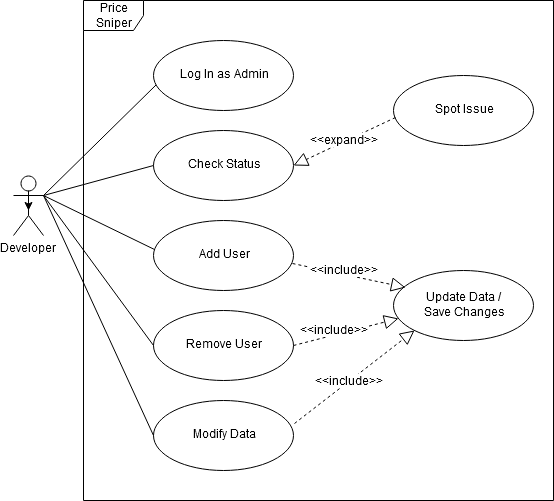

The diagram above was exported from draw.io. Its source (the exported page's mxGraphModel, read from the mxfile embedded in the PNG):
<mxGraphModel dx="872" dy="473" grid="1" gridSize="10" guides="1" tooltips="1" connect="1" arrows="1" fold="1" page="1" pageScale="1" pageWidth="1169" pageHeight="1652" math="0" shadow="0">
  <root>
    <mxCell id="0" />
    <mxCell id="1" parent="0" />
    <mxCell id="TO72Itru7cGFYQqYJN3V-3" value="Price Sniper" style="shape=umlFrame;whiteSpace=wrap;html=1;" vertex="1" parent="1">
      <mxGeometry x="210" y="30" width="470" height="500" as="geometry" />
    </mxCell>
    <mxCell id="TO72Itru7cGFYQqYJN3V-34" style="edgeStyle=orthogonalEdgeStyle;rounded=0;html=1;exitX=0.5;exitY=0.5;exitDx=0;exitDy=0;exitPerimeter=0;jettySize=auto;orthogonalLoop=1;" edge="1" parent="1" source="TO72Itru7cGFYQqYJN3V-4">
      <mxGeometry relative="1" as="geometry">
        <mxPoint x="155" y="240" as="targetPoint" />
      </mxGeometry>
    </mxCell>
    <mxCell id="TO72Itru7cGFYQqYJN3V-4" value="Developer" style="shape=umlActor;verticalLabelPosition=bottom;labelBackgroundColor=#ffffff;verticalAlign=top;html=1;" vertex="1" parent="1">
      <mxGeometry x="140" y="205" width="30" height="60" as="geometry" />
    </mxCell>
    <mxCell id="TO72Itru7cGFYQqYJN3V-7" value="Add User" style="ellipse;whiteSpace=wrap;html=1;" vertex="1" parent="1">
      <mxGeometry x="280" y="250" width="140" height="70" as="geometry" />
    </mxCell>
    <mxCell id="TO72Itru7cGFYQqYJN3V-8" value="&lt;div&gt;Update Data / &lt;br&gt;&lt;/div&gt;&lt;div&gt;Save Changes&lt;/div&gt;" style="ellipse;whiteSpace=wrap;html=1;" vertex="1" parent="1">
      <mxGeometry x="520" y="300" width="140" height="70" as="geometry" />
    </mxCell>
    <mxCell id="TO72Itru7cGFYQqYJN3V-9" value="Remove User" style="ellipse;whiteSpace=wrap;html=1;" vertex="1" parent="1">
      <mxGeometry x="280" y="340" width="140" height="70" as="geometry" />
    </mxCell>
    <mxCell id="TO72Itru7cGFYQqYJN3V-14" value="" style="endArrow=none;html=1;entryX=1;entryY=0.3333333333333333;entryDx=0;entryDy=0;entryPerimeter=0;exitX=0.007;exitY=0.414;exitDx=0;exitDy=0;exitPerimeter=0;" edge="1" parent="1" source="TO72Itru7cGFYQqYJN3V-7" target="TO72Itru7cGFYQqYJN3V-4">
      <mxGeometry width="50" height="50" relative="1" as="geometry">
        <mxPoint x="130" y="630" as="sourcePoint" />
        <mxPoint x="180" y="580" as="targetPoint" />
      </mxGeometry>
    </mxCell>
    <mxCell id="TO72Itru7cGFYQqYJN3V-16" value="" style="endArrow=none;html=1;entryX=1;entryY=0.3333333333333333;entryDx=0;entryDy=0;entryPerimeter=0;exitX=0;exitY=0.5;exitDx=0;exitDy=0;" edge="1" parent="1" source="TO72Itru7cGFYQqYJN3V-9" target="TO72Itru7cGFYQqYJN3V-4">
      <mxGeometry width="50" height="50" relative="1" as="geometry">
        <mxPoint x="271" y="119" as="sourcePoint" />
        <mxPoint x="180" y="210" as="targetPoint" />
      </mxGeometry>
    </mxCell>
    <mxCell id="TO72Itru7cGFYQqYJN3V-25" value="" style="endArrow=block;dashed=1;endFill=0;endSize=12;html=1;exitX=0.993;exitY=0.614;exitDx=0;exitDy=0;exitPerimeter=0;entryX=0.086;entryY=0.243;entryDx=0;entryDy=0;entryPerimeter=0;" edge="1" parent="1" source="TO72Itru7cGFYQqYJN3V-7" target="TO72Itru7cGFYQqYJN3V-8">
      <mxGeometry width="160" relative="1" as="geometry">
        <mxPoint x="250" y="510" as="sourcePoint" />
        <mxPoint x="510" y="330" as="targetPoint" />
      </mxGeometry>
    </mxCell>
    <mxCell id="TO72Itru7cGFYQqYJN3V-26" value="&amp;lt;&amp;lt;include&amp;gt;&amp;gt;" style="text;html=1;resizable=0;points=[];align=center;verticalAlign=middle;labelBackgroundColor=#ffffff;" vertex="1" connectable="0" parent="TO72Itru7cGFYQqYJN3V-25">
      <mxGeometry x="0.175" y="1" relative="1" as="geometry">
        <mxPoint x="-15.5" y="-6" as="offset" />
      </mxGeometry>
    </mxCell>
    <mxCell id="TO72Itru7cGFYQqYJN3V-27" value="" style="endArrow=block;dashed=1;endFill=0;endSize=12;html=1;exitX=1;exitY=0.5;exitDx=0;exitDy=0;entryX=0.036;entryY=0.686;entryDx=0;entryDy=0;entryPerimeter=0;" edge="1" parent="1" source="TO72Itru7cGFYQqYJN3V-9" target="TO72Itru7cGFYQqYJN3V-8">
      <mxGeometry width="160" relative="1" as="geometry">
        <mxPoint x="429" y="303" as="sourcePoint" />
        <mxPoint x="520" y="348" as="targetPoint" />
      </mxGeometry>
    </mxCell>
    <mxCell id="TO72Itru7cGFYQqYJN3V-28" value="&amp;lt;&amp;lt;include&amp;gt;&amp;gt;" style="text;html=1;resizable=0;points=[];align=center;verticalAlign=middle;labelBackgroundColor=#ffffff;" vertex="1" connectable="0" parent="TO72Itru7cGFYQqYJN3V-27">
      <mxGeometry x="0.175" y="1" relative="1" as="geometry">
        <mxPoint x="-21.5" y="2" as="offset" />
      </mxGeometry>
    </mxCell>
    <mxCell id="TO72Itru7cGFYQqYJN3V-30" value="Check Status" style="ellipse;whiteSpace=wrap;html=1;" vertex="1" parent="1">
      <mxGeometry x="280" y="160" width="140" height="70" as="geometry" />
    </mxCell>
    <mxCell id="TO72Itru7cGFYQqYJN3V-33" value="" style="endArrow=none;html=1;exitX=0;exitY=0.5;exitDx=0;exitDy=0;entryX=1;entryY=0.3333333333333333;entryDx=0;entryDy=0;entryPerimeter=0;" edge="1" parent="1" source="TO72Itru7cGFYQqYJN3V-30" target="TO72Itru7cGFYQqYJN3V-4">
      <mxGeometry width="50" height="50" relative="1" as="geometry">
        <mxPoint x="271" y="224" as="sourcePoint" />
        <mxPoint x="170" y="200" as="targetPoint" />
      </mxGeometry>
    </mxCell>
    <mxCell id="TO72Itru7cGFYQqYJN3V-35" value="" style="endArrow=none;html=1;entryX=1;entryY=0.3333333333333333;entryDx=0;entryDy=0;entryPerimeter=0;exitX=0.021;exitY=0.629;exitDx=0;exitDy=0;exitPerimeter=0;" edge="1" parent="1" source="TO72Itru7cGFYQqYJN3V-36" target="TO72Itru7cGFYQqYJN3V-4">
      <mxGeometry width="50" height="50" relative="1" as="geometry">
        <mxPoint x="280" y="130" as="sourcePoint" />
        <mxPoint x="180" y="235" as="targetPoint" />
      </mxGeometry>
    </mxCell>
    <mxCell id="TO72Itru7cGFYQqYJN3V-36" value="Log In as Admin" style="ellipse;whiteSpace=wrap;html=1;" vertex="1" parent="1">
      <mxGeometry x="280" y="70" width="140" height="70" as="geometry" />
    </mxCell>
    <mxCell id="TO72Itru7cGFYQqYJN3V-44" value="Modify Data" style="ellipse;whiteSpace=wrap;html=1;" vertex="1" parent="1">
      <mxGeometry x="280" y="430" width="140" height="70" as="geometry" />
    </mxCell>
    <mxCell id="TO72Itru7cGFYQqYJN3V-45" value="" style="endArrow=none;html=1;entryX=1;entryY=0.3333333333333333;entryDx=0;entryDy=0;entryPerimeter=0;exitX=0;exitY=0.5;exitDx=0;exitDy=0;" edge="1" parent="1" source="TO72Itru7cGFYQqYJN3V-44" target="TO72Itru7cGFYQqYJN3V-4">
      <mxGeometry width="50" height="50" relative="1" as="geometry">
        <mxPoint x="291" y="329" as="sourcePoint" />
        <mxPoint x="180" y="235" as="targetPoint" />
      </mxGeometry>
    </mxCell>
    <mxCell id="TO72Itru7cGFYQqYJN3V-46" value="" style="endArrow=block;dashed=1;endFill=0;endSize=12;html=1;exitX=1.007;exitY=0.329;exitDx=0;exitDy=0;exitPerimeter=0;entryX=0;entryY=1;entryDx=0;entryDy=0;" edge="1" parent="1" source="TO72Itru7cGFYQqYJN3V-44" target="TO72Itru7cGFYQqYJN3V-8">
      <mxGeometry width="160" relative="1" as="geometry">
        <mxPoint x="429" y="303" as="sourcePoint" />
        <mxPoint x="532" y="342" as="targetPoint" />
      </mxGeometry>
    </mxCell>
    <mxCell id="TO72Itru7cGFYQqYJN3V-47" value="&amp;lt;&amp;lt;include&amp;gt;&amp;gt;" style="text;html=1;resizable=0;points=[];align=center;verticalAlign=middle;labelBackgroundColor=#ffffff;" vertex="1" connectable="0" parent="TO72Itru7cGFYQqYJN3V-46">
      <mxGeometry x="0.175" y="1" relative="1" as="geometry">
        <mxPoint x="-15" y="13.5" as="offset" />
      </mxGeometry>
    </mxCell>
    <mxCell id="TO72Itru7cGFYQqYJN3V-51" value="Spot Issue" style="ellipse;whiteSpace=wrap;html=1;" vertex="1" parent="1">
      <mxGeometry x="520" y="105" width="140" height="70" as="geometry" />
    </mxCell>
    <mxCell id="TO72Itru7cGFYQqYJN3V-52" value="" style="endArrow=block;dashed=1;endFill=0;endSize=12;html=1;exitX=0.014;exitY=0.6;exitDx=0;exitDy=0;exitPerimeter=0;entryX=1;entryY=0.5;entryDx=0;entryDy=0;" edge="1" parent="1" source="TO72Itru7cGFYQqYJN3V-51" target="TO72Itru7cGFYQqYJN3V-30">
      <mxGeometry width="160" relative="1" as="geometry">
        <mxPoint x="429" y="303" as="sourcePoint" />
        <mxPoint x="542" y="327" as="targetPoint" />
      </mxGeometry>
    </mxCell>
    <mxCell id="TO72Itru7cGFYQqYJN3V-53" value="&amp;lt;&amp;lt;expand&amp;gt;&amp;gt;" style="text;html=1;resizable=0;points=[];align=center;verticalAlign=middle;labelBackgroundColor=#ffffff;" vertex="1" connectable="0" parent="TO72Itru7cGFYQqYJN3V-52">
      <mxGeometry x="0.175" y="1" relative="1" as="geometry">
        <mxPoint x="7.5" y="-6" as="offset" />
      </mxGeometry>
    </mxCell>
  </root>
</mxGraphModel>